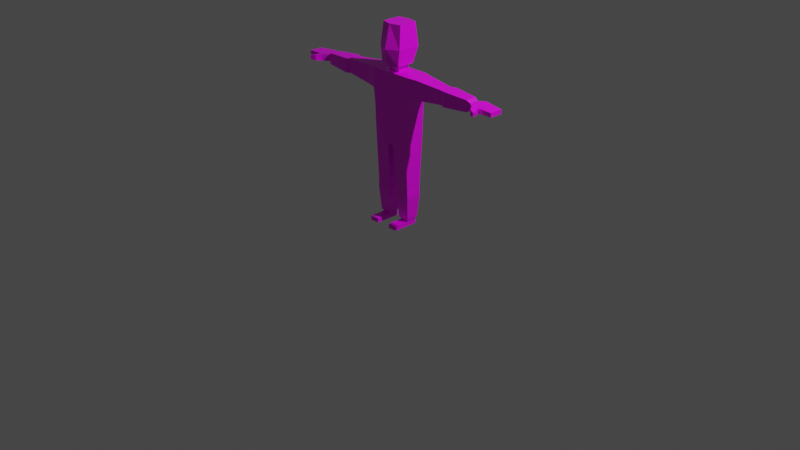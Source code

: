 # Source: playerchar.blend  (saved by Blender 2.83.19; exported with 4.5.12 LTS)
import bpy
from mathutils import Matrix  # noqa: F401  (used for matrix-valued properties, if any)

bpy.ops.wm.read_factory_settings(use_empty=True)
scene = bpy.context.scene
scene.name = 'Scene'

# ---- collections
col_collection = bpy.data.collections.new('Collection'); scene.collection.children.link(col_collection)

# ---- images (referenced by path relative to the original .blend; pixels are not part of the script)
import os
ASSET_DIR = os.environ.get("B2B_ASSET_DIR", "")  # directory of the original .blend (textures are referenced by path, not embedded)
HERE = os.path.dirname(os.path.abspath(__file__))  # packed textures are extracted next to this script under _unpacked/

def load_image(name, relpath, width, height, colorspace="sRGB"):
    """Load a texture the original file referenced (path relative to the .blend, or extracted next to this script)."""
    p = next((c for c in (os.path.join(HERE, relpath), os.path.join(ASSET_DIR, relpath)) if relpath and os.path.exists(c)), "")
    if p:
        img = bpy.data.images.load(p, check_existing=True)
        img.name = name
    else:  # same state as the original file: an image datablock whose file is absent (Cycles renders it pink)
        img = bpy.data.images.new(name, width, height)
        img.source = "FILE"
        img.filepath = "//" + (relpath or name)
    img.colorspace_settings.name = colorspace
    return img
img_aap_64_1x_png = load_image('aap-64-1x.png', 'aap-64-1x.png', 1024, 1024, 'sRGB')

# ---- materials (node trees are filled in below, after node groups)
mat_material = bpy.data.materials.new('Material')
mat_material.alpha_threshold = 0.0
mat_material.use_transparent_shadow = False
mat_material.line_color = (0.0, 0.0, 0.0, 1.0)

# ---- material node trees
mat_material.use_nodes = True; mat_material.node_tree.nodes.clear()
_N = mat_material.node_tree.nodes; _L = mat_material.node_tree.links
n0 = _N.new('ShaderNodeOutputMaterial'); n0.name = 'Material Output'; n0.location = (300, 300)
n1 = _N.new('ShaderNodeBsdfPrincipled'); n1.name = 'Principled BSDF'; n1.location = (10, 300)
n1.distribution = 'GGX'
n1.subsurface_method = 'BURLEY'
n1.inputs[2].default_value = 0.4
n1.inputs[3].default_value = 1.45
n1.inputs[27].default_value = (0.0, 0.0, 0.0, 1.0)
n1.inputs[28].default_value = 1.0
n2 = _N.new('ShaderNodeTexImage'); n2.name = 'Image Texture'; n2.location = (-380, 219)
n2.image = img_aap_64_1x_png
_L.new(n1.outputs[0], n0.inputs[0])
_L.new(n2.outputs[0], n1.inputs[0])
n0.is_active_output = True

# ---- world
world_world = bpy.data.worlds.new('World'); scene.world = world_world
world_world.use_nodes = True; world_world.node_tree.nodes.clear()
_N = world_world.node_tree.nodes; _L = world_world.node_tree.links
n0 = _N.new('ShaderNodeOutputWorld'); n0.name = 'World Output'; n0.location = (300, 300)
n1 = _N.new('ShaderNodeBackground'); n1.name = 'Background'; n1.location = (10, 300)
n1.inputs[0].default_value = (0.05088, 0.05088, 0.05088, 1.0)
_L.new(n1.outputs[0], n0.inputs[0])
n0.is_active_output = True
world_world.color = (0.05088, 0.05088, 0.05088)
world_world.use_sun_shadow = False
world_world.sun_shadow_jitter_overblur = 0.0

# ---- cameras
cam_camera = bpy.data.cameras.new('Camera')
cam_camera.clip_end = 100.0
cam_camera.ortho_scale = 7.314

# ---- lights
light_light = bpy.data.lights.new('Light', 'POINT')
light_light.transmission_factor = 0.0
light_light.energy = 1000.0
light_light.shadow_soft_size = 0.1
light_light.shadow_maximum_resolution = 0.006
light_light.use_absolute_resolution = True

# ---- meshes
me_cube = bpy.data.meshes.new('Cube')
me_cube.from_pydata([(0.1135, 0.1009, 2.051), (0.1081, 0.0744, 1.653), (0.1135, -0.09173, 2.051), (0.1081, -0.1145, 1.653), (0.9404, -0.05813, 1.418), (0.9404, -0.05813, 1.534), (0.9404, 0.05813, 1.534), (0.9404, 0.05813, 1.418), (0.0627, 0.0627, 1.653), (0.0627, -0.0627, 1.653), (0.6799, -0.08237, 1.401), (0.6799, 0.08237, 1.401), (0.0627, 0.0627, 1.578), (0.0627, -0.0627, 1.578), (0.6799, 0.08237, 1.551), (0.6799, -0.08237, 1.551), (0.2348, 0.1152, 1.578), (0.2348, -0.1152, 1.578), (0.6249, -0.06568, 1.547), (0.6249, 0.06568, 1.547), (0.2093, 0.1152, 1.05), (0.2093, -0.1152, 1.05), (0.6249, 0.06568, 1.405), (0.6249, -0.06568, 1.405), (0.03247, 0.1152, 0.8424), (0.03247, -0.1152, 0.8424), (0.3335, 0.09412, 1.379), (0.2145, -0.1152, 1.211), (0.3335, -0.09412, 1.379), (0.2145, 0.1152, 1.211), (0.2348, -0.1152, 1.374), (0.2348, 0.1152, 1.374), (0.3335, 0.09412, 1.573), (0.3335, -0.09412, 1.573), (0.0, 0.1008, 1.653), (0.0, -0.1225, 2.051), (0.0, -0.1496, 1.653), (0.0, 0.1205, 2.051), (0.0, 0.0627, 1.653), (0.0, -0.0627, 1.653), (0.0, 0.0627, 1.578), (0.0, -0.0627, 1.578), (0.0, 0.1152, 1.578), (0.0, -0.1152, 1.578), (0.0, 0.1152, 1.05), (0.0, -0.1152, 1.05), (0.0, 0.1152, 0.8424), (0.0, -0.1152, 0.8424), (0.0, 0.1152, 1.211), (0.0, -0.1152, 1.211), (0.0, -0.1152, 1.374), (0.0, 0.1152, 1.374), (0.9751, -0.04731, 1.441), (0.9751, -0.04731, 1.51), (0.9751, 0.04731, 1.51), (0.9751, 0.04731, 1.441), (1.037, -0.09512, 1.441), (1.037, -0.09512, 1.51), (1.037, 0.09512, 1.51), (1.037, 0.09512, 1.441), (1.096, -0.0652, 1.45), (1.096, -0.0652, 1.502), (1.096, 0.09512, 1.502), (1.096, 0.09512, 1.45), (1.246, -0.06762, 1.455), (1.246, -0.06762, 1.497), (1.246, 0.06762, 1.497), (1.246, 0.06762, 1.455), (1.071, -0.1472, 1.447), (1.071, -0.1472, 1.505), (1.11, -0.1183, 1.454), (1.11, -0.1183, 1.497), (1.126, -0.1707, 1.455), (1.126, -0.1707, 1.496), (1.141, -0.1394, 1.461), (1.141, -0.1394, 1.491), (0.2034, -0.08368, 0.3966), (0.2034, 0.08368, 0.3966), (0.0511, -0.08368, 0.395), (0.0511, 0.08368, 0.395), (0.2071, -0.08528, 0.3299), (0.2071, 0.08528, 0.3299), (0.0492, -0.08528, 0.3291), (0.0492, 0.08528, 0.3291), (0.1789, -0.05337, 0.04543), (0.1789, 0.05337, 0.04543), (0.07937, -0.05337, 0.04518), (0.07937, 0.05337, 0.04518), (0.179, -0.05337, 0.0008066), (0.179, 0.05337, 0.0008066), (0.07947, -0.05337, 0.000554), (0.07947, 0.05337, 0.000554), (0.07937, -0.2176, 0.04518), (0.1789, -0.2176, 0.04543), (0.07947, -0.2176, 0.000554), (0.179, -0.2176, 0.0008066), (0.1304, 0.1244, 1.815), (0.1304, -0.1175, 1.815), (0.0, 0.1641, 1.815), (0.0, -0.1814, 1.815), (0.1774, 0.0519, 0.06978), (0.08071, 0.0519, 0.06951), (0.08071, -0.0519, 0.06951), (0.1774, -0.0519, 0.06978), (0.06977, 0.06364, 0.06948), (0.06977, -0.06364, 0.06948), (0.1884, -0.06364, 0.06981), (0.1884, 0.06364, 0.06981)], [], [(34, 1, 8, 38), (96, 0, 2, 97), (98, 37, 0, 96), (1, 3, 9, 8), (12, 13, 17, 16), (8, 9, 13, 12), (38, 8, 12, 40), (28, 26, 22, 23), (40, 12, 16, 42), (10, 11, 7, 4), (14, 15, 5, 6), (18, 23, 10, 15), (15, 10, 4, 5), (29, 27, 21, 20), (48, 29, 20, 44), (46, 24, 25, 47), (19, 18, 15, 14), (24, 20, 77, 79), (44, 20, 24, 46), (51, 31, 29, 48), (31, 30, 27, 29), (16, 17, 33, 32), (31, 16, 32, 26), (22, 19, 14, 11), (5, 4, 52, 53), (30, 31, 26, 28), (42, 16, 31, 51), (23, 22, 11, 10), (17, 43, 50, 30), (30, 50, 49, 27), (33, 28, 23, 18), (32, 33, 18, 19), (17, 30, 28, 33), (26, 32, 19, 22), (21, 45, 47, 25), (13, 41, 43, 17), (11, 14, 6, 7), (27, 49, 45, 21), (3, 36, 39, 9), (9, 39, 41, 13), (97, 2, 35, 99), (0, 37, 35, 2), (54, 53, 57, 58), (6, 5, 53, 54), (4, 7, 55, 52), (7, 6, 54, 55), (56, 60, 70, 68), (53, 52, 56, 57), (55, 54, 58, 59), (52, 55, 59, 56), (63, 62, 66, 67), (59, 58, 62, 63), (56, 59, 63, 60), (58, 57, 61, 62), (66, 65, 64, 67), (60, 63, 67, 64), (62, 61, 65, 66), (61, 60, 64, 65), (71, 69, 73, 75), (60, 61, 71, 70), (61, 57, 69, 71), (57, 56, 68, 69), (73, 72, 74, 75), (70, 71, 75, 74), (68, 70, 74, 72), (69, 68, 72, 73), (77, 76, 80, 81), (21, 25, 78, 76), (25, 24, 79, 78), (20, 21, 76, 77), (101, 100, 85, 87), (79, 77, 81, 83), (78, 79, 83, 82), (76, 78, 82, 80), (84, 86, 92, 93), (102, 101, 87, 86), (103, 102, 86, 84), (100, 103, 84, 85), (89, 88, 90, 91), (85, 84, 88, 89), (87, 85, 89, 91), (86, 87, 91, 90), (93, 92, 94, 95), (88, 84, 93, 95), (86, 90, 94, 92), (90, 88, 95, 94), (3, 97, 99, 36), (34, 98, 96, 1), (1, 96, 97, 3), (107, 106, 103, 100), (106, 105, 102, 103), (105, 104, 101, 102), (104, 107, 100, 101), (83, 81, 107, 104), (82, 83, 104, 105), (80, 82, 105, 106), (81, 80, 106, 107)])
_uv = me_cube.uv_layers.new(name='UVMap')
_uv.uv.foreach_set('vector', [0.5566, 0.5625, 0.5566, 0.5625, 0.5566, 0.5625, 0.5566, 0.5625, 0.5566, 0.5625, 0.5566, 0.5625, 0.5566, 0.5625, 0.5566, 0.5625, 0.5566, 0.5625, 0.5566, 0.5625, 0.5566, 0.5625, 0.5566, 0.5625, 0.5566, 0.5625, 0.5566, 0.5625, 0.5566, 0.5625, 0.5566, 0.5625, 0.1123, 0.5, 0.1123, 0.5, 0.1123, 0.5, 0.1123, 0.5, 0.5566, 0.5625, 0.5566, 0.5625, 0.5566, 0.5625, 0.5566, 0.5625, 0.5566, 0.5625, 0.5566, 0.5625, 0.5566, 0.5625, 0.5566, 0.5625, 0.5566, 0.5625, 0.5566, 0.5625, 0.5566, 0.5625, 0.5566, 0.5625, 0.1123, 0.5, 0.1123, 0.5, 0.1123, 0.5, 0.1123, 0.5, 0.5566, 0.5625, 0.5566, 0.5625, 0.5566, 0.5625, 0.5566, 0.5625, 0.5566, 0.5625, 0.5566, 0.5625, 0.5566, 0.5625, 0.5566, 0.5625, 0.5566, 0.5625, 0.5566, 0.5625, 0.5566, 0.5625, 0.5566, 0.5625, 0.5566, 0.5625, 0.5566, 0.5625, 0.5566, 0.5625, 0.5566, 0.5625, 0.1123, 0.5, 0.1123, 0.5, 0.1123, 0.5, 0.1123, 0.5, 0.1123, 0.5, 0.1123, 0.5, 0.1123, 0.5, 0.1123, 0.5, 0.2646, 0.5625, 0.2646, 0.5625, 0.2646, 0.5625, 0.2646, 0.5625, 0.5566, 0.5625, 0.5566, 0.5625, 0.5566, 0.5625, 0.5566, 0.5625, 0.2646, 0.5625, 0.2646, 0.5625, 0.2646, 0.5625, 0.2646, 0.5625, 0.2646, 0.5625, 0.2646, 0.5625, 0.2646, 0.5625, 0.2646, 0.5625, 0.1123, 0.5, 0.1123, 0.5, 0.1123, 0.5, 0.1123, 0.5, 0.1123, 0.5, 0.1123, 0.5, 0.1123, 0.5, 0.1123, 0.5, 0.1123, 0.5, 0.1123, 0.5, 0.1123, 0.5, 0.1123, 0.5, 0.1123, 0.5, 0.1123, 0.5, 0.1123, 0.5, 0.1123, 0.5, 0.5566, 0.5625, 0.5566, 0.5625, 0.5566, 0.5625, 0.5566, 0.5625, 0.5566, 0.5625, 0.5566, 0.5625, 0.5566, 0.5625, 0.5566, 0.5625, 0.1123, 0.5, 0.1123, 0.5, 0.1123, 0.5, 0.1123, 0.5, 0.1123, 0.5, 0.1123, 0.5, 0.1123, 0.5, 0.1123, 0.5, 0.5566, 0.5625, 0.5566, 0.5625, 0.5566, 0.5625, 0.5566, 0.5625, 0.1123, 0.5, 0.1123, 0.5, 0.1123, 0.5, 0.1123, 0.5, 0.1123, 0.5, 0.1123, 0.5, 0.1123, 0.5, 0.1123, 0.5, 0.5566, 0.5625, 0.5566, 0.5625, 0.5566, 0.5625, 0.5566, 0.5625, 0.5566, 0.5625, 0.5566, 0.5625, 0.5566, 0.5625, 0.5566, 0.5625, 0.1123, 0.5, 0.1123, 0.5, 0.1123, 0.5, 0.1123, 0.5, 0.5566, 0.5625, 0.5566, 0.5625, 0.5566, 0.5625, 0.5566, 0.5625, 0.2646, 0.5625, 0.2646, 0.5625, 0.2646, 0.5625, 0.2646, 0.5625, 0.1123, 0.5, 0.1123, 0.5, 0.1123, 0.5, 0.1123, 0.5, 0.5566, 0.5625, 0.5566, 0.5625, 0.5566, 0.5625, 0.5566, 0.5625, 0.1123, 0.5, 0.1123, 0.5, 0.1123, 0.5, 0.1123, 0.5, 0.5566, 0.5625, 0.5566, 0.5625, 0.5566, 0.5625, 0.5566, 0.5625, 0.5566, 0.5625, 0.5566, 0.5625, 0.5566, 0.5625, 0.5566, 0.5625, 0.5566, 0.5625, 0.5566, 0.5625, 0.5566, 0.5625, 0.5566, 0.5625, 0.5566, 0.5625, 0.5566, 0.5625, 0.5566, 0.5625, 0.5566, 0.5625, 0.5566, 0.5625, 0.5566, 0.5625, 0.5566, 0.5625, 0.5566, 0.5625, 0.5566, 0.5625, 0.5566, 0.5625, 0.5566, 0.5625, 0.5566, 0.5625, 0.5566, 0.5625, 0.5566, 0.5625, 0.5566, 0.5625, 0.5566, 0.5625, 0.5566, 0.5625, 0.5566, 0.5625, 0.5566, 0.5625, 0.5566, 0.5625, 0.5566, 0.5625, 0.5566, 0.5625, 0.5566, 0.5625, 0.5566, 0.5625, 0.5566, 0.5625, 0.5566, 0.5625, 0.5566, 0.5625, 0.5566, 0.5625, 0.5566, 0.5625, 0.5566, 0.5625, 0.5566, 0.5625, 0.5566, 0.5625, 0.5566, 0.5625, 0.5566, 0.5625, 0.5566, 0.5625, 0.5566, 0.5625, 0.5566, 0.5625, 0.5566, 0.5625, 0.5566, 0.5625, 0.5566, 0.5625, 0.5566, 0.5625, 0.5566, 0.5625, 0.5566, 0.5625, 0.5566, 0.5625, 0.5566, 0.5625, 0.5566, 0.5625, 0.5566, 0.5625, 0.5566, 0.5625, 0.5566, 0.5625, 0.5566, 0.5625, 0.5566, 0.5625, 0.5566, 0.5625, 0.5566, 0.5625, 0.5566, 0.5625, 0.5566, 0.5625, 0.5566, 0.5625, 0.5566, 0.5625, 0.5566, 0.5625, 0.5566, 0.5625, 0.5566, 0.5625, 0.5566, 0.5625, 0.5566, 0.5625, 0.5566, 0.5625, 0.5566, 0.5625, 0.5566, 0.5625, 0.5566, 0.5625, 0.5566, 0.5625, 0.5566, 0.5625, 0.5566, 0.5625, 0.5566, 0.5625, 0.5566, 0.5625, 0.5566, 0.5625, 0.5566, 0.5625, 0.5566, 0.5625, 0.5566, 0.5625, 0.5566, 0.5625, 0.5566, 0.5625, 0.5566, 0.5625, 0.5566, 0.5625, 0.5566, 0.5625, 0.5566, 0.5625, 0.5566, 0.5625, 0.5566, 0.5625, 0.5566, 0.5625, 0.5566, 0.5625, 0.5566, 0.5625, 0.5566, 0.5625, 0.5566, 0.5625, 0.5566, 0.5625, 0.5566, 0.5625, 0.5566, 0.5625, 0.5566, 0.5625, 0.5566, 0.5625, 0.5566, 0.5625, 0.5566, 0.5625, 0.5566, 0.5625, 0.5566, 0.5625, 0.5566, 0.5625, 0.5566, 0.5625, 0.5566, 0.5625, 0.2646, 0.5625, 0.2646, 0.5625, 0.2646, 0.5625, 0.2646, 0.5625, 0.2646, 0.5625, 0.2646, 0.5625, 0.2646, 0.5625, 0.2646, 0.5625, 0.2646, 0.5625, 0.2646, 0.5625, 0.2646, 0.5625, 0.2646, 0.5625, 0.2646, 0.5625, 0.2646, 0.5625, 0.2646, 0.5625, 0.2646, 0.5625, 0.5078, 0.3125, 0.5078, 0.3125, 0.5078, 0.3125, 0.5078, 0.3125, 0.2646, 0.5625, 0.2646, 0.5625, 0.2646, 0.5625, 0.2646, 0.5625, 0.2646, 0.5625, 0.2646, 0.5625, 0.2646, 0.5625, 0.2646, 0.5625, 0.2646, 0.5625, 0.2646, 0.5625, 0.2646, 0.5625, 0.2646, 0.5625, 0.5078, 0.3125, 0.5078, 0.3125, 0.5078, 0.3125, 0.5078, 0.3125, 0.5078, 0.3125, 0.5078, 0.3125, 0.5078, 0.3125, 0.5078, 0.3125, 0.5078, 0.3125, 0.5078, 0.3125, 0.5078, 0.3125, 0.5078, 0.3125, 0.5078, 0.3125, 0.5078, 0.3125, 0.5078, 0.3125, 0.5078, 0.3125, 0.5078, 0.3125, 0.5078, 0.3125, 0.5078, 0.3125, 0.5078, 0.3125, 0.5078, 0.3125, 0.5078, 0.3125, 0.5078, 0.3125, 0.5078, 0.3125, 0.5078, 0.3125, 0.5078, 0.3125, 0.5078, 0.3125, 0.5078, 0.3125, 0.5078, 0.3125, 0.5078, 0.3125, 0.5078, 0.3125, 0.5078, 0.3125, 0.5078, 0.3125, 0.5078, 0.3125, 0.5078, 0.3125, 0.5078, 0.3125, 0.5078, 0.3125, 0.5078, 0.3125, 0.5078, 0.3125, 0.5078, 0.3125, 0.5078, 0.3125, 0.5078, 0.3125, 0.5078, 0.3125, 0.5078, 0.3125, 0.5078, 0.3125, 0.5078, 0.3125, 0.5078, 0.3125, 0.5078, 0.3125, 0.5566, 0.5625, 0.5566, 0.5625, 0.5566, 0.5625, 0.5566, 0.5625, 0.5566, 0.5625, 0.5566, 0.5625, 0.5566, 0.5625, 0.5566, 0.5625, 0.5566, 0.5625, 0.5566, 0.5625, 0.5566, 0.5625, 0.5566, 0.5625, 0.2646, 0.5625, 0.2646, 0.5625, 0.2646, 0.5625, 0.2646, 0.5625, 0.2646, 0.5625, 0.2646, 0.5625, 0.2646, 0.5625, 0.2646, 0.5625, 0.2646, 0.5625, 0.2646, 0.5625, 0.2646, 0.5625, 0.2646, 0.5625, 0.2646, 0.5625, 0.2646, 0.5625, 0.2646, 0.5625, 0.2646, 0.5625, 0.2646, 0.5625, 0.2646, 0.5625, 0.2646, 0.5625, 0.2646, 0.5625, 0.2646, 0.5625, 0.2646, 0.5625, 0.2646, 0.5625, 0.2646, 0.5625, 0.2646, 0.5625, 0.2646, 0.5625, 0.2646, 0.5625, 0.2646, 0.5625, 0.2646, 0.5625, 0.2646, 0.5625, 0.2646, 0.5625, 0.2646, 0.5625])
me_cube.materials.append(mat_material)
me_cube.use_remesh_preserve_volume = False
me_cube.use_remesh_preserve_attributes = False
me_cube.use_mirror_vertex_groups = False
me_cube.update()

# ---- objects
ob_cube = bpy.data.objects.new('Cube', me_cube)
ob_light = bpy.data.objects.new('Light', light_light)
ob_camera = bpy.data.objects.new('Camera', cam_camera)

# ---- transforms, parenting, visibility, modifiers, constraints
ob_cube.location = (0.0, 0.0, 0.0)
ob_cube.lock_rotations_4d = False
ob_cube.empty_display_type = 'ARROWS'
ob_cube.lineart.crease_threshold = 0.0
_m = ob_cube.modifiers.new('Mirror', 'MIRROR')
_m.use_clip = True
ob_light.location = (4.076, 1.005, 5.904)
ob_light.rotation_euler = (0.6503, 0.05522, 1.866)
ob_light.lock_rotations_4d = False
ob_light.empty_display_type = 'ARROWS'
ob_light.color = (0.0, 0.0, 0.0, 0.0)
ob_light.lineart.crease_threshold = 0.0
ob_camera.location = (7.359, -6.926, 4.958)
ob_camera.rotation_euler = (1.109, 0.0, 0.8149)
ob_camera.lock_rotations_4d = False
ob_camera.empty_display_type = 'ARROWS'
ob_camera.color = (0.0, 0.0, 0.0, 0.0)
ob_camera.display_type = 'WIRE'
ob_camera.lineart.crease_threshold = 0.0

# ---- collection membership
col_collection.objects.link(ob_cube)
col_collection.objects.link(ob_light)
col_collection.objects.link(ob_camera)

# ---- scene / render settings (as saved in the file)
scene.camera = ob_camera
scene.frame_start = 1; scene.frame_end = 250; scene.frame_set(1)
scene.render.engine = 'BLENDER_EEVEE_NEXT'
scene.cycles.use_denoising = False
scene.cycles.samples = 128
scene.cycles.sampling_pattern = 'TABULATED_SOBOL'
scene.cycles.use_adaptive_sampling = False
scene.cycles.use_light_tree = False
scene.view_settings.view_transform = 'Filmic'
bpy.context.view_layer.update()
